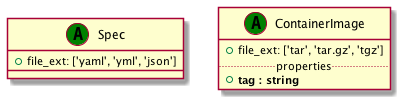

The diagram above was rendered by PlantUML. Its source (embedded in the PNG):
@startuml
set namespaceSeparator none
class "Spec" as Spec_AT << (A,green) >> {
+file_ext: ['yaml', 'yml', 'json']
}
class "ContainerImage" as ContainerImage_AT << (A,green) >> {
+file_ext: ['tar', 'tar.gz', 'tgz']
.. properties ..
+<b>tag : string
}
@enduml